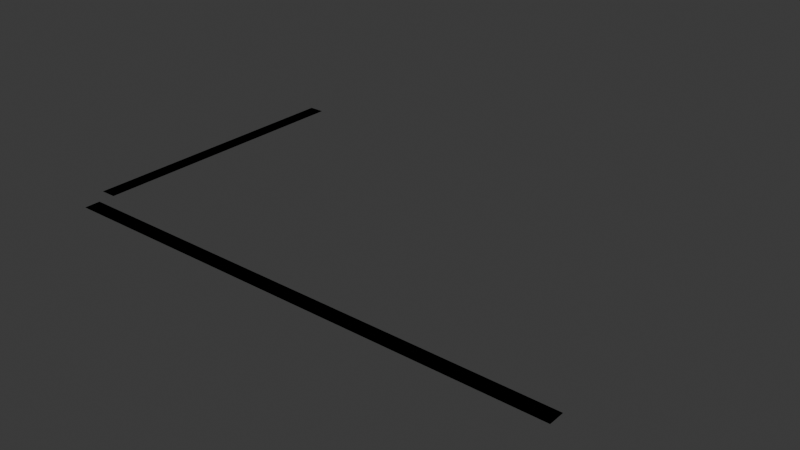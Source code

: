 # Source: area_sebastian.blend  (saved by Blender 4.2.66; exported with 4.5.12 LTS)
import bpy
from mathutils import Matrix  # noqa: F401  (used for matrix-valued properties, if any)

bpy.ops.wm.read_factory_settings(use_empty=True)
scene = bpy.context.scene
scene.name = 'Scene'

# ---- collections
col_collection = bpy.data.collections.new('Collection'); scene.collection.children.link(col_collection)

# ---- materials (node trees are filled in below, after node groups)
mat_road = bpy.data.materials.new('Road')
mat_road.use_backface_culling = True

# ---- material node trees
mat_road.use_nodes = True; mat_road.node_tree.nodes.clear()
_N = mat_road.node_tree.nodes; _L = mat_road.node_tree.links
n0 = _N.new('ShaderNodeBsdfPrincipled'); n0.name = 'Principled BSDF'; n0.location = (10, 300)
n0.inputs[0].default_value = (0.2159, 0.2159, 0.2159, 1.0)
n0.inputs[2].default_value = 1.0
n1 = _N.new('ShaderNodeOutputMaterial'); n1.name = 'Material Output'; n1.location = (300, 300)
_L.new(n0.outputs[0], n1.inputs[0])
n1.is_active_output = True

# ---- world
world_world = bpy.data.worlds.new('World'); scene.world = world_world
world_world.use_nodes = True; world_world.node_tree.nodes.clear()
_N = world_world.node_tree.nodes; _L = world_world.node_tree.links
n0 = _N.new('ShaderNodeOutputWorld'); n0.name = 'World Output'; n0.location = (300, 300)
n1 = _N.new('ShaderNodeBackground'); n1.name = 'Background'; n1.location = (10, 300)
n1.inputs[0].default_value = (0.05088, 0.05088, 0.05088, 1.0)
_L.new(n1.outputs[0], n0.inputs[0])
n0.is_active_output = True
world_world.color = (0.05088, 0.05088, 0.05088)
world_world.sun_shadow_jitter_overblur = 0.0

# ---- meshes
me_plane = bpy.data.meshes.new('Plane')
me_plane.from_pydata([(0.0, -1.0, 0.0), (-4.0, 3.0, 0.0), (0.0, 1.0, 0.0), (0.0, 3.0, 0.0), (-4.0, 39.0, 0.0), (0.0, 39.0, 0.0), (64.0, 1.0, 0.0), (64.0, -1.0, 0.0), (128.0, -1.0, 0.0), (128.0, 1.0, 0.0)], [], [(1, 3, 5, 4), (0, 7, 6, 2), (6, 7, 8, 9)])
_uv = me_plane.uv_layers.new(name='UVMap')
_uv.uv.foreach_set('vector', [0.0, 0.0, 0.0, 0.0, 0.0, 0.0, 0.0, 0.0, 0.0, 0.0, 0.25, 0.0, 0.25, 1.0, 0.0, 1.0, 0.25, 1.0, 0.25, 0.0, 0.25, 0.0, 0.25, 1.0])
me_plane.materials.append(mat_road)
me_plane.update()
me_plane_001 = bpy.data.meshes.new('Plane.001')
me_plane_001.from_pydata([(0.0, -1.0, 0.0), (-4.0, 3.0, 0.0), (0.0, 1.0, 0.0), (0.0, 3.0, 0.0), (-4.0, 39.0, 0.0), (0.0, 39.0, 0.0), (64.0, 1.0, 0.0), (64.0, -1.0, 0.0), (128.0, -1.0, 0.0), (128.0, 1.0, 0.0)], [], [(1, 3, 5, 4), (0, 7, 6, 2), (6, 7, 8, 9)])
_uv = me_plane_001.uv_layers.new(name='UVMap')
_uv.uv.foreach_set('vector', [0.0, 0.0, 0.0, 0.0, 0.0, 0.0, 0.0, 0.0, 0.0, 0.0, 0.25, 0.0, 0.25, 1.0, 0.0, 1.0, 0.25, 1.0, 0.25, 0.0, 0.25, 0.0, 0.25, 1.0])
me_plane_001.materials.append(mat_road)
me_plane_001.update()

# ---- objects
ob_plane = bpy.data.objects.new('Plane', me_plane)
ob_plane_colonly = bpy.data.objects.new('Plane-colonly', me_plane_001)

# ---- transforms, parenting, visibility, modifiers, constraints
ob_plane.location = (0.0, 0.0, 0.0)
ob_plane.scale = (1.0, 2.0, 1.0)
ob_plane_colonly.location = (0.0, 0.0, 0.0)
ob_plane_colonly.scale = (1.0, 2.0, 1.0)

# ---- collection membership
col_collection.objects.link(ob_plane)
col_collection.objects.link(ob_plane_colonly)

# ---- scene / render settings (as saved in the file)
scene.frame_start = 1; scene.frame_end = 250; scene.frame_set(1)
scene.render.engine = 'BLENDER_EEVEE_NEXT'
bpy.context.view_layer.update()

# ---- added for rendering (the .blend has no active camera and no usable light): camera, sun
cam_auto = bpy.data.cameras.new('AutoCamera')
cam_auto.lens = 50.0
cam_auto.sensor_width = 36.0
cam_auto.clip_end = 2506.28
ob_auto_camera = bpy.data.objects.new('AutoCamera', cam_auto)
scene.collection.objects.link(ob_auto_camera)
ob_auto_camera.location = (204.809, -133.37, 114.247)
ob_auto_camera.rotation_euler = (1.09748, -7.21219e-08, 0.694738)
scene.camera = ob_auto_camera
light_auto_sun = bpy.data.lights.new('AutoSun', 'SUN')
light_auto_sun.energy = 3.0
light_auto_sun.angle = 0.0523599
ob_auto_sun = bpy.data.objects.new('AutoSun', light_auto_sun)
scene.collection.objects.link(ob_auto_sun)
ob_auto_sun.rotation_euler = (0.872665, 0.174533, 0.523599)
bpy.context.view_layer.update()
